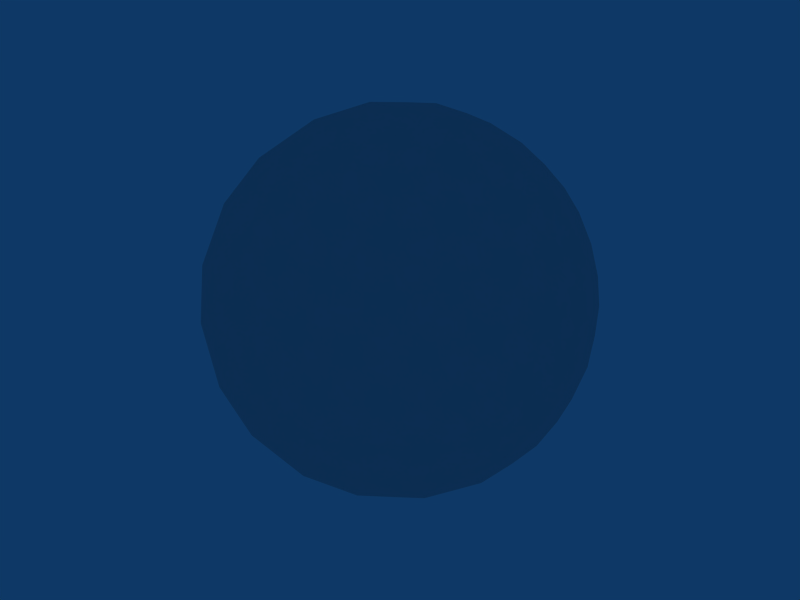 # Source: bowling.blend  (saved by Blender 2.49.0; exported with 4.5.12 LTS)
import bpy
from mathutils import Matrix  # noqa: F401  (used for matrix-valued properties, if any)

bpy.ops.wm.read_factory_settings(use_empty=True)
scene = bpy.context.scene
scene.name = 'Scene'

# ---- collections
col_collection_1 = bpy.data.collections.new('Collection 1'); scene.collection.children.link(col_collection_1)

# ---- node groups
ng_auto_smooth = bpy.data.node_groups.new('Auto Smooth', 'GeometryNodeTree')
_s = ng_auto_smooth.interface.new_socket(name='Geometry', in_out='OUTPUT', socket_type='NodeSocketGeometry')
_s = ng_auto_smooth.interface.new_socket(name='Geometry', in_out='INPUT', socket_type='NodeSocketGeometry')
_s = ng_auto_smooth.interface.new_socket(name='Angle', in_out='INPUT', socket_type='NodeSocketFloat')
_s.subtype = 'ANGLE'
_s.min_value = 0.0
_s.max_value = 3.142
ng_auto_smooth.is_modifier = True
_N = ng_auto_smooth.nodes; _L = ng_auto_smooth.links
n0 = _N.new('NodeGroupOutput'); n0.name = 'Group Output'; n0.location = (480, -100)
n1 = _N.new('NodeGroupInput'); n1.name = 'Group Input'; n1.location = (-420, -300)
n2 = _N.new('NodeGroupInput'); n2.name = 'Group Input.001'; n2.location = (-60, -100)
n3 = _N.new('GeometryNodeSetShadeSmooth'); n3.name = 'Set Shade Smooth'; n3.location = (120, -100)
n3.domain = 'EDGE'
n4 = _N.new('GeometryNodeSetShadeSmooth'); n4.name = 'Set Shade Smooth.001'; n4.location = (300, -100)
n5 = _N.new('GeometryNodeInputMeshEdgeAngle'); n5.name = 'Edge Angle'; n5.location = (-420, -220)
n6 = _N.new('GeometryNodeInputEdgeSmooth'); n6.name = 'Is Edge Smooth'; n6.location = (-60, -160)
n7 = _N.new('GeometryNodeInputShadeSmooth'); n7.name = 'Is Face Smooth'; n7.location = (-240, -340)
n8 = _N.new('FunctionNodeBooleanMath'); n8.name = 'Boolean Math'; n8.location = (-60, -220)
n9 = _N.new('FunctionNodeCompare'); n9.name = 'Compare'; n9.location = (-240, -180)
n9.operation = 'LESS_EQUAL'
_L.new(n5.outputs[0], n9.inputs[0])
_L.new(n4.outputs[0], n0.inputs[0])
_L.new(n1.outputs[1], n9.inputs[1])
_L.new(n9.outputs[0], n8.inputs[0])
_L.new(n7.outputs[0], n8.inputs[1])
_L.new(n2.outputs[0], n3.inputs[0])
_L.new(n6.outputs[0], n3.inputs[1])
_L.new(n3.outputs[0], n4.inputs[0])
_L.new(n8.outputs[0], n3.inputs[2])
n0.is_active_output = True

# ---- world
world_world = bpy.data.worlds.new('World'); scene.world = world_world
world_world.color = (0.05656, 0.2208, 0.4)
world_world.use_sun_shadow = False
world_world.sun_shadow_jitter_overblur = 0.0
world_world.cycles.sampling_method = 'MANUAL'
world_world.cycles.sample_map_resolution = 256

# ---- meshes
me_bowlingball = bpy.data.meshes.new('Bowlingball')
me_bowlingball.from_pydata([(0.0, 0.44, 0.0), (0.2313, 0.1968, 0.3184), (0.3743, 0.1968, -0.1216), (0.0, 0.1968, -0.3935), (-0.3743, 0.1968, -0.1216), (-0.2313, 0.1968, 0.3184), (0.3743, -0.1968, 0.1216), (0.2313, -0.1968, -0.3184), (-0.2313, -0.1968, -0.3184), (-0.3743, -0.1968, 0.1216), (0.0, -0.1968, 0.3935), (0.0, -0.44, 0.0), (0.136, 0.3743, 0.1871), (0.22, 0.3743, -0.07148), (0.356, 0.2313, 0.1157), (-0.136, 0.3743, 0.1871), (0.0, 0.2313, 0.3743), (0.0, 0.3743, -0.2313), (0.22, 0.2313, -0.3028), (-0.22, 0.3743, -0.07148), (-0.22, 0.2313, -0.3028), (-0.356, 0.2313, 0.1157), (-0.136, 0.0, 0.4185), (0.136, 0.0, 0.4185), (0.356, 0.0, 0.2586), (0.44, 0.0, 0.0), (0.356, 0.0, -0.2586), (0.136, 0.0, -0.4185), (-0.136, 0.0, -0.4185), (-0.356, 0.0, -0.2586), (-0.44, 0.0, 0.0), (-0.356, 0.0, 0.2586), (0.22, -0.2313, 0.3028), (0.356, -0.2313, -0.1157), (0.0, -0.2313, -0.3743), (-0.356, -0.2313, -0.1157), (-0.22, -0.2313, 0.3028), (0.0, -0.3743, 0.2313), (0.22, -0.3743, 0.07148), (0.136, -0.3743, -0.1871), (-0.136, -0.3743, -0.1871), (-0.22, -0.3743, 0.07148), (0.1909, 0.2968, 0.2628), (0.07067, 0.4233, 0.09727), (0.3089, 0.2968, -0.1004), (0.1144, 0.4233, -0.03715), (0.3796, 0.2225, -0.003091), (0.3053, 0.2225, 0.2256), (-0.1909, 0.2968, 0.2628), (-0.07067, 0.4233, 0.09727), (-0.1202, 0.2225, 0.36), (0.1202, 0.2225, 0.36), (0.0, 0.2968, -0.3248), (0.0, 0.4233, -0.1202), (0.3089, 0.2225, -0.2206), (0.1144, 0.2225, -0.362), (-0.3089, 0.2968, -0.1004), (-0.1144, 0.4233, -0.03715), (-0.1144, 0.2225, -0.362), (-0.3089, 0.2225, -0.2206), (-0.3053, 0.2225, 0.2256), (-0.3796, 0.2225, -0.003091), (-0.1909, 0.1023, 0.383), (-0.07067, -0.1023, 0.4221), (0.07067, -0.1023, 0.4221), (0.1909, 0.1023, 0.383), (0.3796, -0.1023, 0.1976), (0.3053, 0.1023, 0.2999), (0.4233, -0.1023, 0.06321), (0.4233, 0.1023, -0.06321), (0.3053, -0.1023, -0.2999), (0.3796, 0.1023, -0.1976), (0.1909, -0.1023, -0.383), (0.07067, 0.1023, -0.4221), (-0.1909, -0.1023, -0.383), (-0.07067, 0.1023, -0.4221), (-0.3053, -0.1023, -0.2999), (-0.3796, 0.1023, -0.1976), (-0.4233, -0.1023, 0.06321), (-0.4233, 0.1023, -0.06321), (-0.3053, 0.1023, 0.2999), (-0.3796, -0.1023, 0.1976), (0.3089, -0.2225, 0.2206), (0.1144, -0.2225, 0.362), (0.3796, -0.2225, 0.003091), (0.3053, -0.2225, -0.2256), (0.1202, -0.2225, -0.36), (-0.1202, -0.2225, -0.36), (-0.3053, -0.2225, -0.2256), (-0.3796, -0.2225, 0.003091), (-0.3089, -0.2225, 0.2206), (-0.1144, -0.2225, 0.362), (0.0, -0.2968, 0.3248), (0.0, -0.4233, 0.1202), (0.3089, -0.2968, 0.1004), (0.1144, -0.4233, 0.03715), (0.1909, -0.2968, -0.2628), (0.07067, -0.4233, -0.09727), (-0.1909, -0.2968, -0.2628), (-0.07067, -0.4233, -0.09727), (-0.3089, -0.2968, 0.1004), (-0.1144, -0.4233, 0.03715), (0.2586, 0.3184, 0.1592), (0.1871, 0.3935, 0.06081), (0.3028, 0.3184, 0.02323), (0.07148, 0.3184, 0.2952), (0.0, 0.3935, 0.1968), (-0.07148, 0.3184, 0.2952), (0.2313, 0.3184, -0.1968), (0.1157, 0.3935, -0.1592), (0.1157, 0.3184, -0.2808), (-0.1157, 0.3184, -0.2808), (-0.1157, 0.3935, -0.1592), (-0.2313, 0.3184, -0.1968), (-0.3028, 0.3184, 0.02323), (-0.1871, 0.3935, 0.06081), (-0.2586, 0.3184, 0.1592), (0.07148, 0.1216, 0.4168), (-0.07148, 0.1216, 0.4168), (0.0, 0.0, 0.44), (0.4185, 0.1216, 0.06081), (0.3743, 0.1216, 0.1968), (0.4185, 0.0, 0.136), (0.1871, 0.1216, -0.3792), (0.3028, 0.1216, -0.2952), (0.2586, 0.0, -0.356), (-0.3028, 0.1216, -0.2952), (-0.1871, 0.1216, -0.3792), (-0.2586, 0.0, -0.356), (-0.3743, 0.1216, 0.1968), (-0.4185, 0.1216, 0.06081), (-0.4185, 0.0, 0.136), (0.1871, -0.1216, 0.3792), (0.2586, 0.0, 0.356), (0.3028, -0.1216, 0.2952), (0.4185, -0.1216, -0.06081), (0.4185, 0.0, -0.136), (0.3743, -0.1216, -0.1968), (0.07148, -0.1216, -0.4168), (0.0, 0.0, -0.44), (-0.07148, -0.1216, -0.4168), (-0.3743, -0.1216, -0.1968), (-0.4185, 0.0, -0.136), (-0.4185, -0.1216, -0.06081), (-0.3028, -0.1216, 0.2952), (-0.2586, 0.0, 0.356), (-0.1871, -0.1216, 0.3792), (0.2313, -0.3184, 0.1968), (0.1157, -0.3184, 0.2808), (0.1157, -0.3935, 0.1592), (0.2586, -0.3184, -0.1592), (0.3028, -0.3184, -0.02323), (0.1871, -0.3935, -0.06081), (-0.07148, -0.3184, -0.2952), (0.07148, -0.3184, -0.2952), (0.0, -0.3935, -0.1968), (-0.3028, -0.3184, -0.02323), (-0.2586, -0.3184, -0.1592), (-0.1871, -0.3935, -0.06081), (-0.1157, -0.3184, 0.2808), (-0.2313, -0.3184, 0.1968), (-0.1157, -0.3935, 0.1592)], [], [(102, 47, 14), (47, 102, 42), (12, 42, 102), (42, 1, 47), (102, 103, 12), (103, 102, 104), (14, 104, 102), (104, 13, 103), (44, 46, 2), (46, 44, 104), (13, 104, 44), (104, 14, 46), (45, 103, 13), (103, 45, 43), (0, 43, 45), (43, 12, 103), (105, 16, 51), (51, 42, 105), (12, 105, 42), (42, 51, 1), (105, 12, 106), (106, 107, 105), (16, 105, 107), (107, 106, 15), (48, 5, 50), (50, 107, 48), (15, 48, 107), (107, 50, 16), (49, 15, 106), (106, 43, 49), (0, 49, 43), (43, 106, 12), (108, 54, 18), (54, 108, 44), (13, 44, 108), (44, 2, 54), (108, 109, 13), (109, 108, 110), (18, 110, 108), (110, 17, 109), (52, 55, 3), (55, 52, 110), (17, 110, 52), (110, 18, 55), (53, 109, 17), (109, 53, 45), (0, 45, 53), (45, 13, 109), (111, 58, 20), (58, 111, 52), (17, 52, 111), (52, 3, 58), (111, 112, 17), (112, 111, 113), (20, 113, 111), (113, 19, 112), (56, 59, 4), (59, 56, 113), (19, 113, 56), (113, 20, 59), (57, 112, 19), (112, 57, 53), (0, 53, 57), (53, 17, 112), (114, 61, 21), (61, 114, 56), (19, 56, 114), (56, 4, 61), (114, 115, 19), (115, 114, 116), (21, 116, 114), (116, 15, 115), (48, 60, 5), (60, 48, 116), (15, 116, 48), (116, 21, 60), (49, 115, 15), (115, 49, 57), (0, 57, 49), (57, 19, 115), (117, 23, 65), (65, 51, 117), (16, 117, 51), (51, 65, 1), (117, 16, 118), (118, 119, 117), (23, 117, 119), (119, 118, 22), (63, 10, 64), (64, 119, 63), (22, 63, 119), (119, 64, 23), (62, 22, 118), (118, 50, 62), (5, 62, 50), (50, 118, 16), (120, 25, 69), (69, 46, 120), (14, 120, 46), (46, 69, 2), (120, 14, 121), (121, 122, 120), (25, 120, 122), (122, 121, 24), (66, 6, 68), (68, 122, 66), (24, 66, 122), (122, 68, 25), (67, 24, 121), (121, 47, 67), (1, 67, 47), (47, 121, 14), (123, 27, 73), (73, 55, 123), (18, 123, 55), (55, 73, 3), (123, 18, 124), (124, 125, 123), (27, 123, 125), (125, 124, 26), (70, 7, 72), (72, 125, 70), (26, 70, 125), (125, 72, 27), (71, 26, 124), (124, 54, 71), (2, 71, 54), (54, 124, 18), (126, 29, 77), (77, 59, 126), (20, 126, 59), (59, 77, 4), (126, 20, 127), (127, 128, 126), (29, 126, 128), (128, 127, 28), (74, 8, 76), (76, 128, 74), (28, 74, 128), (128, 76, 29), (75, 28, 127), (127, 58, 75), (3, 75, 58), (58, 127, 20), (129, 31, 80), (80, 60, 129), (21, 129, 60), (60, 80, 5), (129, 21, 130), (130, 131, 129), (31, 129, 131), (131, 130, 30), (78, 9, 81), (81, 131, 78), (30, 78, 131), (131, 81, 31), (79, 30, 130), (130, 61, 79), (4, 79, 61), (61, 130, 21), (132, 83, 32), (83, 132, 64), (23, 64, 132), (64, 10, 83), (132, 133, 23), (133, 132, 134), (32, 134, 132), (134, 24, 133), (66, 82, 6), (82, 66, 134), (24, 134, 66), (134, 32, 82), (67, 133, 24), (133, 67, 65), (1, 65, 67), (65, 23, 133), (135, 84, 33), (84, 135, 68), (25, 68, 135), (68, 6, 84), (135, 136, 25), (136, 135, 137), (33, 137, 135), (137, 26, 136), (70, 85, 7), (85, 70, 137), (26, 137, 70), (137, 33, 85), (71, 136, 26), (136, 71, 69), (2, 69, 71), (69, 25, 136), (138, 86, 34), (86, 138, 72), (27, 72, 138), (72, 7, 86), (138, 139, 27), (139, 138, 140), (34, 140, 138), (140, 28, 139), (74, 87, 8), (87, 74, 140), (28, 140, 74), (140, 34, 87), (75, 139, 28), (139, 75, 73), (3, 73, 75), (73, 27, 139), (141, 88, 35), (88, 141, 76), (29, 76, 141), (76, 8, 88), (141, 142, 29), (142, 141, 143), (35, 143, 141), (143, 30, 142), (78, 89, 9), (89, 78, 143), (30, 143, 78), (143, 35, 89), (79, 142, 30), (142, 79, 77), (4, 77, 79), (77, 29, 142), (144, 90, 36), (90, 144, 81), (31, 81, 144), (81, 9, 90), (144, 145, 31), (145, 144, 146), (36, 146, 144), (146, 22, 145), (63, 91, 10), (91, 63, 146), (22, 146, 63), (146, 36, 91), (62, 145, 22), (145, 62, 80), (5, 80, 62), (80, 31, 145), (147, 38, 94), (94, 82, 147), (32, 147, 82), (82, 94, 6), (147, 32, 148), (148, 149, 147), (38, 147, 149), (149, 148, 37), (93, 11, 95), (95, 149, 93), (37, 93, 149), (149, 95, 38), (92, 37, 148), (148, 83, 92), (10, 92, 83), (83, 148, 32), (150, 39, 96), (96, 85, 150), (33, 150, 85), (85, 96, 7), (150, 33, 151), (151, 152, 150), (39, 150, 152), (152, 151, 38), (95, 11, 97), (97, 152, 95), (38, 95, 152), (152, 97, 39), (94, 38, 151), (151, 84, 94), (6, 94, 84), (84, 151, 33), (153, 40, 98), (98, 87, 153), (34, 153, 87), (87, 98, 8), (153, 34, 154), (154, 155, 153), (40, 153, 155), (155, 154, 39), (97, 11, 99), (99, 155, 97), (39, 97, 155), (155, 99, 40), (96, 39, 154), (154, 86, 96), (7, 96, 86), (86, 154, 34), (156, 41, 100), (100, 89, 156), (35, 156, 89), (89, 100, 9), (156, 35, 157), (157, 158, 156), (41, 156, 158), (158, 157, 40), (99, 11, 101), (101, 158, 99), (40, 99, 158), (158, 101, 41), (98, 40, 157), (157, 88, 98), (8, 98, 88), (88, 157, 35), (159, 37, 92), (92, 91, 159), (36, 159, 91), (91, 92, 10), (159, 36, 160), (160, 161, 159), (37, 159, 161), (161, 160, 41), (101, 11, 93), (93, 161, 101), (41, 101, 161), (161, 93, 37), (100, 41, 160), (160, 90, 100), (9, 100, 90), (90, 160, 36)])
me_bowlingball.polygons.foreach_set('use_smooth', [True] * 320)
_uv = me_bowlingball.uv_layers.new(name='UVTex')
_uv.uv.foreach_set('vector', [0.0, 0.2, 0.0, 0.0, 0.2, 0.0, 0.0, 0.2, 0.0, 0.0, 0.2, 0.0, 0.1756, 0.2417, 0.01843, 0.3233, 0.0, 0.1656, 0.0, 0.2, 0.0, 0.0, 0.2, 0.0, 0.0, 0.1656, 0.1576, 0.07747, 0.1756, 0.2417, 0.1545, 0.4888, 0.03863, 0.4989, 0.109, 0.3049, 0.005698, 0.3105, 0.109, 0.3049, 0.03863, 0.4989, 0.109, 0.3049, 0.2122, 0.2646, 0.1545, 0.4888, 0.1544, 0.1251, 0.05972, 0.1157, 0.1192, 0.03276, 0.05972, 0.1157, 0.1544, 0.1251, 0.109, 0.3049, 0.2122, 0.2646, 0.109, 0.3049, 0.1544, 0.1251, 0.109, 0.3049, 0.005698, 0.3105, 0.05972, 0.1157, 0.2672, 0.4812, 0.1545, 0.4888, 0.2122, 0.2646, 0.1576, 0.07747, 0.2794, 0.03561, 0.3395, 0.1597, 0.4416, 0.02201, 0.3395, 0.1597, 0.2794, 0.03561, 0.3395, 0.1597, 0.1756, 0.2417, 0.1576, 0.07747, 0.0, 0.2, 0.0, 0.0, 0.2, 0.0, 0.09472, 0.4987, 0.01843, 0.3233, 0.2139, 0.4359, 0.1756, 0.2417, 0.2139, 0.4359, 0.01843, 0.3233, 0.0, 0.2, 0.0, 0.0, 0.2, 0.0, 0.2139, 0.4359, 0.1756, 0.2417, 0.3677, 0.4416, 0.0, 0.2, 0.0, 0.0, 0.2, 0.0, 0.0, 0.2, 0.0, 0.0, 0.2, 0.0, 0.0, 0.2, 0.0, 0.0, 0.2, 0.0, 0.7276, 0.4712, 0.6787, 0.3947, 0.8599, 0.3172, 0.8599, 0.3172, 0.8815, 0.4644, 0.7276, 0.4712, 0.0, 0.2, 0.0, 0.0, 0.2, 0.0, 0.8815, 0.4644, 0.8599, 0.3172, 1.0, 0.3143, 0.4584, 0.1911, 0.4802, 0.4488, 0.3677, 0.4416, 0.3677, 0.4416, 0.3395, 0.1597, 0.4584, 0.1911, 0.4416, 0.02201, 0.4584, 0.1911, 0.3395, 0.1597, 0.3395, 0.1597, 0.3677, 0.4416, 0.1756, 0.2417, 0.2512, 0.1296, 0.2426, 0.03316, 0.3401, 0.04199, 0.2426, 0.03316, 0.2512, 0.1296, 0.1544, 0.1251, 0.2122, 0.2646, 0.1544, 0.1251, 0.2512, 0.1296, 0.1544, 0.1251, 0.1192, 0.03276, 0.2426, 0.03316, 0.2512, 0.1296, 0.3164, 0.2831, 0.2122, 0.2646, 0.3164, 0.2831, 0.2512, 0.1296, 0.3594, 0.1466, 0.3401, 0.04199, 0.3594, 0.1466, 0.2512, 0.1296, 0.3594, 0.1466, 0.421, 0.2968, 0.3164, 0.2831, 0.452, 0.172, 0.4232, 0.06153, 0.5372, 0.0628, 0.4232, 0.06153, 0.452, 0.172, 0.3594, 0.1466, 0.421, 0.2968, 0.3594, 0.1466, 0.452, 0.172, 0.3594, 0.1466, 0.3401, 0.04199, 0.4232, 0.06153, 0.3739, 0.4659, 0.3164, 0.2831, 0.421, 0.2968, 0.3164, 0.2831, 0.3739, 0.4659, 0.2672, 0.4812, 0.0, 0.2, 0.0, 0.0, 0.2, 0.0, 0.2672, 0.4812, 0.2122, 0.2646, 0.3164, 0.2831, 0.5257, 0.3063, 0.5596, 0.1798, 0.6307, 0.3122, 0.5596, 0.1798, 0.5257, 0.3063, 0.452, 0.172, 0.421, 0.2968, 0.452, 0.172, 0.5257, 0.3063, 0.452, 0.172, 0.5372, 0.0628, 0.5596, 0.1798, 0.5257, 0.3063, 0.466, 0.4526, 0.421, 0.2968, 0.466, 0.4526, 0.5257, 0.3063, 0.5869, 0.4555, 0.6307, 0.3122, 0.5869, 0.4555, 0.5257, 0.3063, 0.0, 0.2, 0.0, 0.0, 0.2, 0.0, 0.0, 0.2, 0.0, 0.0, 0.2, 0.0, 0.0, 0.2, 0.0, 0.0, 0.2, 0.0, 0.0, 0.2, 0.0, 0.0, 0.2, 0.0, 0.5869, 0.4555, 0.6307, 0.3122, 0.696, 0.4593, 0.0, 0.2, 0.0, 0.0, 0.2, 0.0, 0.0, 0.2, 0.0, 0.0, 0.2, 0.0, 0.0, 0.2, 0.0, 0.0, 0.2, 0.0, 0.3739, 0.4659, 0.421, 0.2968, 0.466, 0.4526, 0.7652, 0.2575, 0.9528, 0.3522, 0.7964, 0.4531, 0.9528, 0.3522, 0.7652, 0.2575, 0.8505, 0.03335, 0.7076, 0.04674, 0.8505, 0.03335, 0.7652, 0.2575, 0.8505, 0.03335, 0.9801, 0.09047, 0.9528, 0.3522, 0.7652, 0.2575, 0.6172, 0.2214, 0.7076, 0.04674, 0.6172, 0.2214, 0.7652, 0.2575, 0.6747, 0.4619, 0.7964, 0.4531, 0.6747, 0.4619, 0.7652, 0.2575, 0.6747, 0.4619, 0.4802, 0.4488, 0.6172, 0.2214, 0.0, 0.2, 0.0, 0.0, 0.2, 0.0, 0.0, 0.2, 0.0, 0.0, 0.2, 0.0, 0.0, 0.2, 0.0, 0.0, 0.2, 0.0, 0.0, 0.2, 0.0, 0.0, 0.2, 0.0, 0.4584, 0.1911, 0.6172, 0.2214, 0.4802, 0.4488, 0.6172, 0.2214, 0.4584, 0.1911, 0.5856, 0.05386, 0.4416, 0.02201, 0.5856, 0.05386, 0.4584, 0.1911, 0.5856, 0.05386, 0.7076, 0.04674, 0.6172, 0.2214, 0.9291, 0.5479, 0.6918, 0.6969, 0.6876, 0.451, 0.6876, 0.451, 0.8501, 0.4493, 0.9291, 0.5479, 0.9888, 0.4586, 0.9291, 0.5479, 0.8501, 0.4493, 0.8501, 0.4493, 0.6876, 0.451, 0.6886, 0.4047, 0.9291, 0.5479, 0.9888, 0.4586, 0.988, 0.699, 0.988, 0.699, 0.9345, 0.8428, 0.9291, 0.5479, 0.6918, 0.6969, 0.9291, 0.5479, 0.9345, 0.8428, 0.9345, 0.8428, 0.988, 0.699, 0.9944, 0.9904, 0.8542, 0.9851, 0.6991, 0.989, 0.6966, 0.9471, 0.6966, 0.9471, 0.9345, 0.8428, 0.8599, 0.9709, 0.9944, 0.9904, 0.8542, 0.9851, 0.9345, 0.8428, 0.9345, 0.8428, 0.6966, 0.9471, 0.6918, 0.6969, 0.7692, 0.1853, 0.8723, 0.0, 0.9788, 0.1093, 0.9788, 0.1093, 0.8599, 0.3172, 0.7692, 0.1853, 0.6787, 0.3947, 0.7692, 0.1853, 0.8599, 0.3172, 0.8599, 0.3172, 0.9788, 0.1093, 1.0, 0.3143, 0.8478, 0.4708, 0.7117, 0.4454, 0.7863, 0.3398, 0.7863, 0.3398, 0.9572, 0.3759, 0.8478, 0.4708, 0.0, 0.2, 0.0, 0.0, 0.2, 0.0, 0.9572, 0.3759, 0.7863, 0.3398, 0.9428, 0.1995, 0.8419, 0.0207, 0.955, 0.06402, 0.8558, 0.2645, 0.8558, 0.2645, 0.7387, 0.1177, 0.8419, 0.0207, 0.7248, 0.05211, 0.8419, 0.0207, 0.7387, 0.1177, 0.7387, 0.1177, 0.8558, 0.2645, 0.7342, 0.4095, 0.6331, 0.2097, 0.4997, 0.02229, 0.6304, 0.02556, 0.6304, 0.02556, 0.7387, 0.1177, 0.6331, 0.2097, 0.7342, 0.4095, 0.6331, 0.2097, 0.7387, 0.1177, 0.7387, 0.1177, 0.6304, 0.02556, 0.7248, 0.05211, 0.8635, 0.4751, 0.7342, 0.4095, 0.8558, 0.2645, 0.8558, 0.2645, 0.9718, 0.3046, 0.8635, 0.4751, 0.0, 0.2, 0.0, 0.0, 0.2, 0.0, 0.9718, 0.3046, 0.8558, 0.2645, 0.955, 0.06402, 0.1062, 0.317, 0.2008, 0.3154, 0.166, 0.5271, 0.166, 0.5271, 0.06612, 0.5472, 0.1062, 0.317, 0.008638, 0.3167, 0.1062, 0.317, 0.06612, 0.5472, 0.0, 0.2, 0.0, 0.0, 0.2, 0.0, 0.1062, 0.317, 0.008638, 0.3167, 0.02783, 0.147, 0.02783, 0.147, 0.1392, 0.145, 0.1062, 0.317, 0.2008, 0.3154, 0.1062, 0.317, 0.1392, 0.145, 0.1392, 0.145, 0.02783, 0.147, 0.1211, 0.0, 0.2072, 0.01776, 0.291, 0.04357, 0.2349, 0.1778, 0.2349, 0.1778, 0.1392, 0.145, 0.2072, 0.01776, 0.1211, 0.0, 0.2072, 0.01776, 0.1392, 0.145, 0.1392, 0.145, 0.2349, 0.1778, 0.2008, 0.3154, 0.6868, 0.2133, 0.6112, 0.03393, 0.8054, 0.04095, 0.8054, 0.04095, 0.9809, 0.0339, 0.6868, 0.2133, 0.9428, 0.1995, 0.6868, 0.2133, 0.9809, 0.0339, 0.0, 0.2, 0.0, 0.0, 0.2, 0.0, 0.7363, 0.3139, 0.8427, 0.311, 0.7785, 0.4347, 0.7785, 0.4347, 0.696, 0.4593, 0.7363, 0.3139, 0.6307, 0.3122, 0.7363, 0.3139, 0.696, 0.4593, 0.0, 0.2, 0.0, 0.0, 0.2, 0.0, 0.7363, 0.3139, 0.6307, 0.3122, 0.655, 0.1682, 0.655, 0.1682, 0.7648, 0.1669, 0.7363, 0.3139, 0.8427, 0.311, 0.7363, 0.3139, 0.7648, 0.1669, 0.7648, 0.1669, 0.655, 0.1682, 0.7341, 0.03883, 0.8336, 0.04265, 0.9319, 0.05562, 0.862, 0.1762, 0.862, 0.1762, 0.7648, 0.1669, 0.8336, 0.04265, 0.7341, 0.03883, 0.8336, 0.04265, 0.7648, 0.1669, 0.7648, 0.1669, 0.862, 0.1762, 0.8427, 0.311, 0.6348, 0.04557, 0.7341, 0.03883, 0.655, 0.1682, 0.655, 0.1682, 0.5596, 0.1798, 0.6348, 0.04557, 0.5372, 0.0628, 0.6348, 0.04557, 0.5596, 0.1798, 0.5596, 0.1798, 0.655, 0.1682, 0.6307, 0.3122, 0.4752, 0.2388, 0.5331, 0.01274, 0.6298, 0.2157, 0.6298, 0.2157, 0.5686, 0.4272, 0.4752, 0.2388, 0.4225, 0.4621, 0.4752, 0.2388, 0.5686, 0.4272, 0.5686, 0.4272, 0.6298, 0.2157, 0.6787, 0.3947, 0.4752, 0.2388, 0.4225, 0.4621, 0.3293, 0.2662, 0.3293, 0.2662, 0.3651, 0.03873, 0.4752, 0.2388, 0.5331, 0.01274, 0.4752, 0.2388, 0.3651, 0.03873, 0.3651, 0.03873, 0.3293, 0.2662, 0.1998, 0.07872, 0.8655, 0.4409, 0.8889, 0.2794, 0.9199, 0.3234, 0.9199, 0.3234, 0.9503, 0.4673, 0.8655, 0.4409, 0.0, 0.2, 0.0, 0.0, 0.2, 0.0, 0.9503, 0.4673, 0.9199, 0.3234, 1.0, 0.3548, 0.1757, 0.32, 0.1998, 0.07872, 0.3293, 0.2662, 0.3293, 0.2662, 0.2741, 0.4857, 0.1757, 0.32, 0.1248, 0.4987, 0.1757, 0.32, 0.2741, 0.4857, 0.2741, 0.4857, 0.3293, 0.2662, 0.4225, 0.4621, 0.4554, 0.8521, 0.5359, 0.9772, 0.4295, 0.9555, 0.5359, 0.9772, 0.4554, 0.8521, 0.6966, 0.9471, 0.6918, 0.6969, 0.6966, 0.9471, 0.4554, 0.8521, 0.6966, 0.9471, 0.6991, 0.989, 0.5359, 0.9772, 0.4554, 0.8521, 0.45, 0.5572, 0.6918, 0.6969, 0.45, 0.5572, 0.4554, 0.8521, 0.3797, 0.7117, 0.4295, 0.9555, 0.3797, 0.7117, 0.4554, 0.8521, 0.3797, 0.7117, 0.3783, 0.522, 0.45, 0.5572, 0.6331, 0.2097, 0.5303, 0.2655, 0.4997, 0.02229, 0.5303, 0.2655, 0.6331, 0.2097, 0.5753, 0.4546, 0.7342, 0.4095, 0.5753, 0.4546, 0.6331, 0.2097, 0.5753, 0.4546, 0.4934, 0.4633, 0.5303, 0.2655, 0.5261, 0.4385, 0.45, 0.5572, 0.3783, 0.522, 0.45, 0.5572, 0.5261, 0.4385, 0.6876, 0.451, 0.6886, 0.4047, 0.6876, 0.451, 0.5261, 0.4385, 0.6876, 0.451, 0.6918, 0.6969, 0.45, 0.5572, 0.4201, 0.4157, 0.2023, 0.3954, 0.2095, 0.2661, 0.2023, 0.3954, 0.4201, 0.4157, 0.3894, 0.4876, 0.0, 0.2, 0.0, 0.0, 0.2, 0.0, 0.3894, 0.4876, 0.1949, 0.5274, 0.2023, 0.3954, 0.0, 0.2, 0.0, 0.0, 0.2, 0.0, 0.5688, 0.3967, 0.4201, 0.4157, 0.4021, 0.194, 0.2095, 0.2661, 0.4021, 0.194, 0.4201, 0.4157, 0.4021, 0.194, 0.6112, 0.03393, 0.5688, 0.3967, 0.4372, 0.03108, 0.2185, 0.1373, 0.23, 0.00616, 0.2185, 0.1373, 0.4372, 0.03108, 0.4021, 0.194, 0.6112, 0.03393, 0.4021, 0.194, 0.4372, 0.03108, 0.4021, 0.194, 0.2095, 0.2661, 0.2185, 0.1373, 0.6868, 0.2133, 0.5688, 0.3967, 0.6112, 0.03393, 0.5688, 0.3967, 0.6868, 0.2133, 0.7863, 0.3398, 0.9428, 0.1995, 0.7863, 0.3398, 0.6868, 0.2133, 0.7863, 0.3398, 0.7117, 0.4454, 0.5688, 0.3967, 0.2941, 0.3107, 0.3109, 0.1945, 0.3868, 0.3029, 0.3109, 0.1945, 0.2941, 0.3107, 0.2349, 0.1778, 0.2008, 0.3154, 0.2349, 0.1778, 0.2941, 0.3107, 0.2349, 0.1778, 0.291, 0.04357, 0.3109, 0.1945, 0.2941, 0.3107, 0.2567, 0.5207, 0.2008, 0.3154, 0.2567, 0.5207, 0.2941, 0.3107, 0.3567, 0.4948, 0.3868, 0.3029, 0.3567, 0.4948, 0.2941, 0.3107, 0.0, 0.2, 0.0, 0.0, 0.2, 0.0, 0.0, 0.2, 0.0, 0.0, 0.2, 0.0, 0.0, 0.2, 0.0, 0.0, 0.2, 0.0, 0.0, 0.2, 0.0, 0.0, 0.2, 0.0, 0.3567, 0.4948, 0.3868, 0.3029, 0.4389, 0.456, 0.0, 0.2, 0.0, 0.0, 0.2, 0.0, 0.0, 0.2, 0.0, 0.0, 0.2, 0.0, 0.0, 0.2, 0.0, 0.0, 0.2, 0.0, 0.166, 0.5271, 0.2008, 0.3154, 0.2567, 0.5207, 0.0, 0.2, 0.0, 0.0, 0.2, 0.0, 0.9744, 0.1622, 0.9523, 0.3046, 0.862, 0.1762, 0.8427, 0.311, 0.862, 0.1762, 0.9523, 0.3046, 0.862, 0.1762, 0.9319, 0.05562, 0.9744, 0.1622, 0.9523, 0.3046, 0.9146, 0.4882, 0.8427, 0.311, 0.0, 0.2, 0.0, 0.0, 0.2, 0.0, 0.0, 0.2, 0.0, 0.0, 0.2, 0.0, 0.0, 0.2, 0.0, 0.0, 0.2, 0.0, 0.8655, 0.4409, 0.7953, 0.3289, 0.8889, 0.2794, 0.7953, 0.3289, 0.8655, 0.4409, 0.7977, 0.4978, 0.0, 0.2, 0.0, 0.0, 0.2, 0.0, 0.7977, 0.4978, 0.7079, 0.4551, 0.7953, 0.3289, 0.1757, 0.32, 0.03819, 0.131, 0.1998, 0.07872, 0.03819, 0.131, 0.1757, 0.32, 0.0, 0.2815, 0.1248, 0.4987, 0.0, 0.2815, 0.1757, 0.32, 0.7785, 0.4347, 0.8427, 0.311, 0.9146, 0.4882, 0.414, 0.7808, 0.317, 0.9494, 0.2186, 0.774, 0.9528, 0.1452, 0.9798, 0.2575, 0.9199, 0.3234, 1.0, 0.3548, 0.9199, 0.3234, 0.9798, 0.2575, 0.9199, 0.3234, 0.8889, 0.2794, 0.9528, 0.1452, 0.0, 0.2, 0.0, 0.0, 0.2, 0.0, 0.0, 0.2, 0.0, 0.0, 0.2, 0.0, 0.2186, 0.774, 0.3214, 0.6105, 0.414, 0.7808, 0.0, 0.2, 0.0, 0.0, 0.2, 0.0, 0.0, 0.2, 0.0, 0.0, 0.2, 0.0, 0.0, 0.2, 0.0, 0.0, 0.2, 0.0, 0.0, 0.2, 0.0, 0.0, 0.2, 0.0, 0.3214, 0.6105, 0.2186, 0.774, 0.1243, 0.6091, 0.7692, 0.1853, 0.7025, 1.443e-07, 0.8723, 0.0, 0.7025, 1.443e-07, 0.7692, 0.1853, 0.6298, 0.2157, 0.6787, 0.3947, 0.6298, 0.2157, 0.7692, 0.1853, 0.6298, 0.2157, 0.5331, 0.01274, 0.7025, 1.443e-07, 0.4202, 0.3193, 0.2723, 0.2657, 0.3942, 0.0461, 0.3942, 0.0461, 0.5303, 0.2655, 0.4202, 0.3193, 0.4934, 0.4633, 0.4202, 0.3193, 0.5303, 0.2655, 0.5303, 0.2655, 0.3942, 0.0461, 0.4997, 0.02229, 0.4202, 0.3193, 0.4934, 0.4633, 0.3679, 0.4266, 0.3679, 0.4266, 0.2492, 0.4707, 0.4202, 0.3193, 0.2723, 0.2657, 0.4202, 0.3193, 0.2492, 0.4707, 0.3583, 0.9105, 0.1567, 0.9515, 0.2184, 0.7633, 0.0, 0.2, 0.0, 0.0, 0.2, 0.0, 0.0, 0.2, 0.0, 0.0, 0.2, 0.0, 0.2184, 0.7633, 0.4116, 0.724, 0.3583, 0.9105, 0.2492, 0.4707, 0.1148, 0.4827, 0.2723, 0.2657, 0.02075, 0.8157, 0.2184, 0.7633, 0.1567, 0.9515, 0.0, 0.2, 0.0, 0.0, 0.2, 0.0, 0.0, 0.2, 0.0, 0.0, 0.2, 0.0, 0.0, 0.2, 0.0, 0.0, 0.2, 0.0, 0.0, 0.2, 0.0, 0.0, 0.2, 0.0, 0.03467, 0.04351, 0.2185, 0.1373, 0.0233, 0.182, 0.2095, 0.2661, 0.0233, 0.182, 0.2185, 0.1373, 0.2185, 0.1373, 0.03467, 0.04351, 0.23, 0.00616, 0.0233, 0.182, 0.2095, 0.2661, 0.01304, 0.3395, 0.2955, 0.07212, 0.1667, 0.2504, 0.1173, 0.04864, 0.04398, 0.1649, 0.1173, 0.04864, 0.1667, 0.2504, 0.1667, 0.2504, 0.2955, 0.07212, 0.2723, 0.2657, 0.0, 0.2, 0.0, 0.0, 0.2, 0.0, 0.04567, 0.289, 0.1667, 0.2504, 0.1148, 0.4827, 0.2723, 0.2657, 0.1148, 0.4827, 0.1667, 0.2504, 0.1667, 0.2504, 0.04567, 0.289, 0.04398, 0.1649, 0.3942, 0.0461, 0.2723, 0.2657, 0.2955, 0.07212, 0.01304, 0.3395, 0.2023, 0.3954, 0.0496, 0.4839, 0.1949, 0.5274, 0.0496, 0.4839, 0.2023, 0.3954, 0.2023, 0.3954, 0.01304, 0.3395, 0.2095, 0.2661, 0.4792, 0.2914, 0.5708, 0.2756, 0.5351, 0.4227, 0.5351, 0.4227, 0.4389, 0.456, 0.4792, 0.2914, 0.3868, 0.3029, 0.4792, 0.2914, 0.4389, 0.456, 0.0, 0.2, 0.0, 0.0, 0.2, 0.0, 0.4792, 0.2914, 0.3868, 0.3029, 0.4082, 0.1596, 0.4082, 0.1596, 0.4802, 0.13, 0.4792, 0.2914, 0.5708, 0.2756, 0.4792, 0.2914, 0.4802, 0.13, 0.4802, 0.13, 0.4082, 0.1596, 0.4646, 0.01822, 0.5526, 0.02011, 0.6395, 0.03158, 0.5632, 0.1132, 0.5632, 0.1132, 0.4802, 0.13, 0.5526, 0.02011, 0.4646, 0.01822, 0.5526, 0.02011, 0.4802, 0.13, 0.4802, 0.13, 0.5632, 0.1132, 0.5708, 0.2756, 0.377, 0.02622, 0.4646, 0.01822, 0.4082, 0.1596, 0.4082, 0.1596, 0.3109, 0.1945, 0.377, 0.02622, 0.291, 0.04357, 0.377, 0.02622, 0.3109, 0.1945, 0.3109, 0.1945, 0.4082, 0.1596, 0.3868, 0.3029, 0.7273, 0.2982, 0.7667, 0.1516, 0.8295, 0.1917, 0.8295, 0.1917, 0.7953, 0.3289, 0.7273, 0.2982, 0.7079, 0.4551, 0.7273, 0.2982, 0.7953, 0.3289, 0.7953, 0.3289, 0.8295, 0.1917, 0.8889, 0.2794, 0.7273, 0.2982, 0.7079, 0.4551, 0.6236, 0.4022, 0.6236, 0.4022, 0.6611, 0.2562, 0.7273, 0.2982, 0.7667, 0.1516, 0.7273, 0.2982, 0.6611, 0.2562, 0.6611, 0.2562, 0.6236, 0.4022, 0.5708, 0.2756, 0.5632, 0.1132, 0.6395, 0.03158, 0.6931, 0.1154, 0.6931, 0.1154, 0.6611, 0.2562, 0.5632, 0.1132, 0.5708, 0.2756, 0.5632, 0.1132, 0.6611, 0.2562, 0.6611, 0.2562, 0.6931, 0.1154, 0.7667, 0.1516, 0.5351, 0.4227, 0.5708, 0.2756, 0.6236, 0.4022, 0.0, 0.2, 0.0, 0.0, 0.2, 0.0, 0.0, 0.2, 0.0, 0.0, 0.2, 0.0, 0.0, 0.2, 0.0, 0.0, 0.2, 0.0, 0.08198, 0.6236, 0.2184, 0.7633, 0.02075, 0.8157, 0.0, 0.2, 0.0, 0.0, 0.2, 0.0, 0.2186, 0.774, 0.01754, 0.7768, 0.1243, 0.6091, 0.0, 0.2, 0.0, 0.0, 0.2, 0.0, 0.01754, 0.7768, 0.2186, 0.774, 0.1101, 0.9485, 0.0, 0.2, 0.0, 0.0, 0.2, 0.0, 0.2184, 0.7633, 0.08198, 0.6236, 0.2709, 0.5788, 0.8124, 0.004273, 0.9293, 0.01492, 0.7667, 0.1516, 0.6931, 0.1154, 0.6395, 0.03158, 0.7214, 1.512e-07, 0.7214, 1.512e-07, 0.8124, 0.004273, 0.6931, 0.1154, 0.7667, 0.1516, 0.6931, 0.1154, 0.8124, 0.004273, 0.2709, 0.5788, 0.4116, 0.724, 0.2184, 0.7633, 0.8295, 0.1917, 0.7667, 0.1516, 0.9293, 0.01492, 0.9293, 0.01492, 0.9528, 0.1452, 0.8295, 0.1917, 0.8889, 0.2794, 0.8295, 0.1917, 0.9528, 0.1452, 0.317, 0.9494, 0.1101, 0.9485, 0.2186, 0.774])
me_bowlingball.use_remesh_preserve_volume = False
me_bowlingball.use_remesh_preserve_attributes = False
me_bowlingball.use_mirror_vertex_groups = False
me_bowlingball.update()

# ---- objects
ob_bowlingball = bpy.data.objects.new('Bowlingball', me_bowlingball)

# ---- transforms, parenting, visibility, modifiers, constraints
ob_bowlingball.location = (0.0, 0.0, 0.0)
ob_bowlingball.rotation_euler = (1.571, 0.0, 0.0)
ob_bowlingball.lock_rotations_4d = False
ob_bowlingball.empty_display_type = 'ARROWS'
ob_bowlingball.lineart.crease_threshold = 0.0
_m = ob_bowlingball.modifiers.new('Auto Smooth', 'NODES')
_m.node_group = ng_auto_smooth
_gi = [s.identifier for s in ng_auto_smooth.interface.items_tree if s.item_type == 'SOCKET' and s.in_out == 'INPUT']
_m[_gi[1]] = 0.5236  # 'Angle'

# ---- collection membership
col_collection_1.objects.link(ob_bowlingball)

# ---- scene / render settings (as saved in the file)
scene.frame_start = 1; scene.frame_end = 250; scene.frame_set(1)
scene.render.engine = 'BLENDER_EEVEE_NEXT'
scene.render.image_settings.file_format = 'JPEG'
scene.render.image_settings.color_mode = 'RGB'
scene.render.image_settings.compression = 90
scene.render.resolution_x = 800
scene.render.resolution_y = 600
scene.render.pixel_aspect_x = 100.0
scene.render.pixel_aspect_y = 100.0
scene.render.fps = 25
scene.render.dither_intensity = 0.0
scene.render.use_compositing = False
scene.render.use_sequencer = False
scene.render.bake_margin = 2
scene.render.bake_bias = 0.0
scene.render.use_stamp_time = False
scene.render.use_stamp_date = False
scene.render.use_stamp_frame = False
scene.render.use_stamp_camera = False
scene.render.use_stamp_scene = False
scene.render.use_stamp_filename = False
scene.render.use_stamp_render_time = False
scene.render.stamp_font_size = 0
scene.cycles.use_denoising = False
scene.cycles.samples = 10
scene.cycles.sampling_pattern = 'TABULATED_SOBOL'
scene.cycles.light_sampling_threshold = 0.0
scene.cycles.use_adaptive_sampling = False
scene.cycles.use_light_tree = False
scene.cycles.blur_glossy = 0.0
scene.cycles.volume_bounces = 1
scene.cycles.pixel_filter_type = 'GAUSSIAN'
scene.cycles.sample_clamp_indirect = 0.0
scene.view_settings.view_transform = 'Raw'
bpy.context.view_layer.update()

# ---- added for rendering (the .blend has no active camera): camera
cam_auto = bpy.data.cameras.new('AutoCamera')
cam_auto.lens = 50.0
cam_auto.sensor_width = 36.0
cam_auto.clip_end = 1000.0
ob_auto_camera = bpy.data.objects.new('AutoCamera', cam_auto)
scene.collection.objects.link(ob_auto_camera)
ob_auto_camera.location = (1.41023, -1.69228, 1.12819)
ob_auto_camera.rotation_euler = (1.09748, -7.21219e-08, 0.694738)
scene.camera = ob_auto_camera
bpy.context.view_layer.update()
